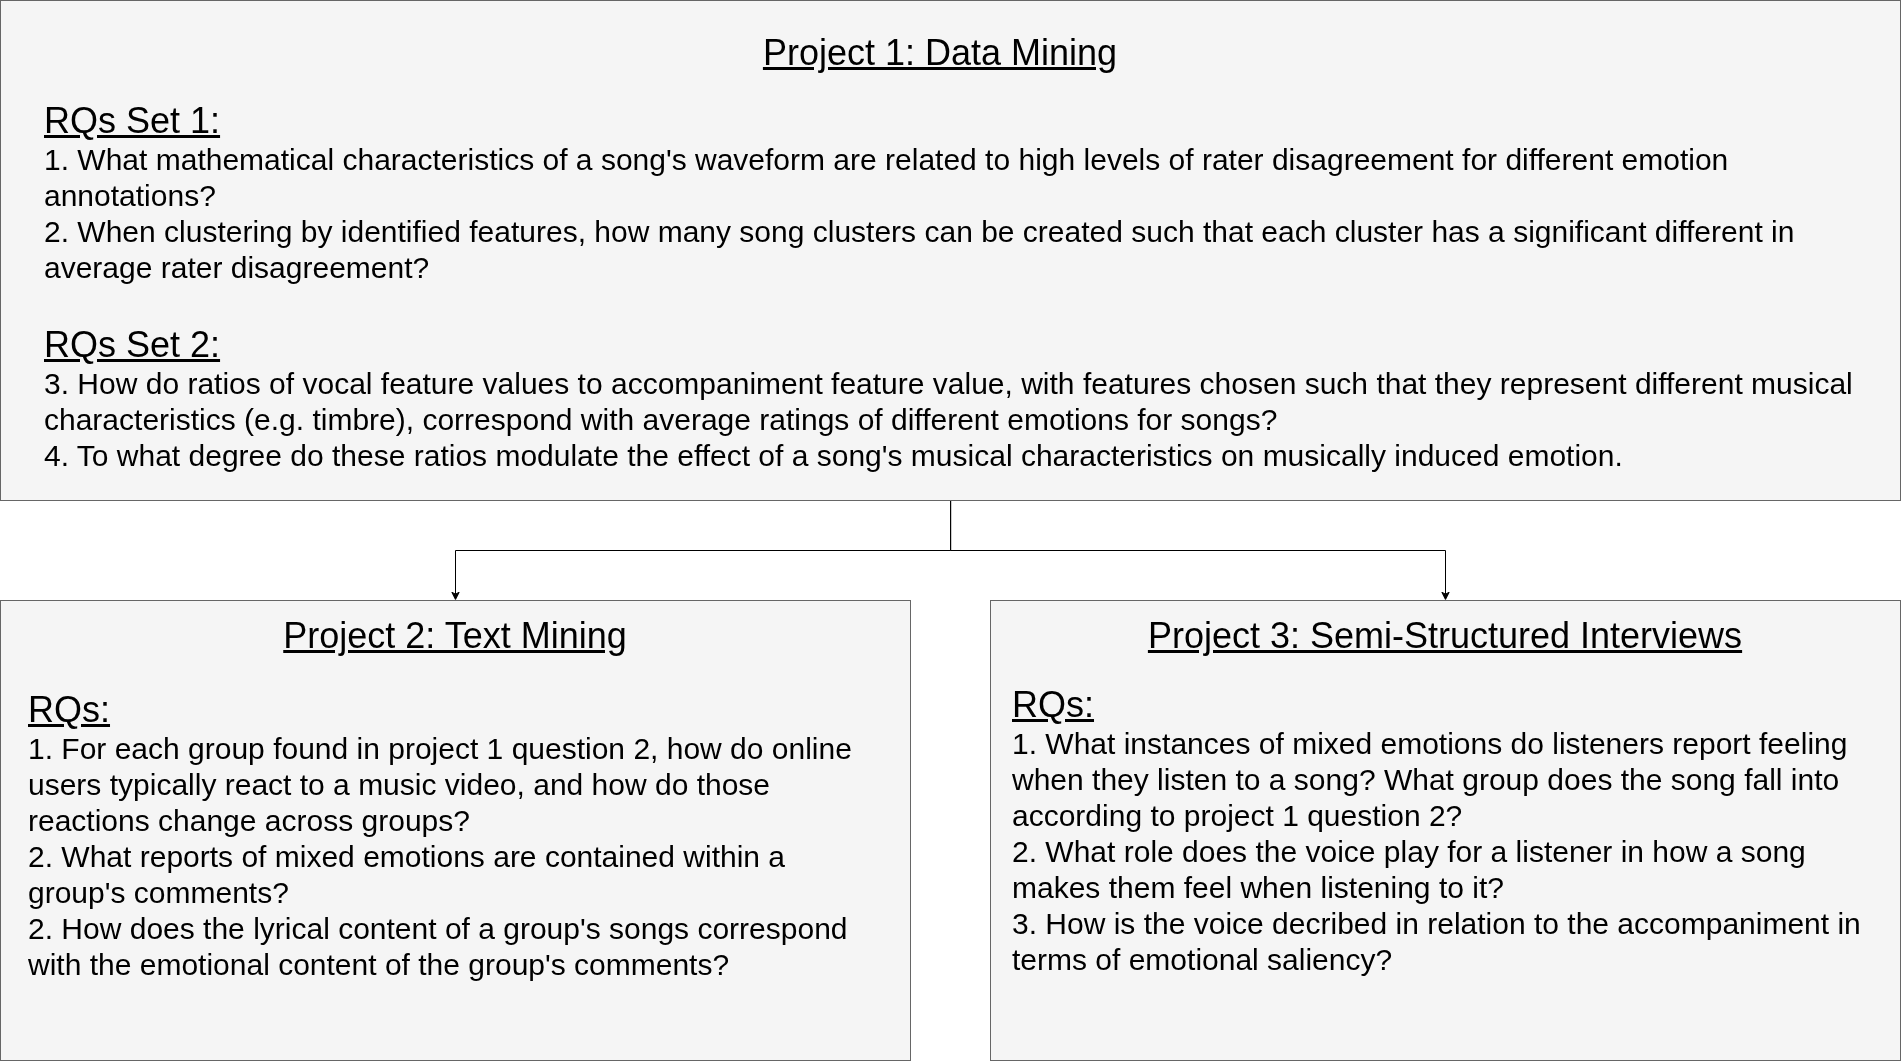

The diagram above was exported from draw.io. Its source (the exported page's mxGraphModel, read from the mxfile embedded in the PNG):
<mxGraphModel dx="3169" dy="1944" grid="1" gridSize="10" guides="1" tooltips="1" connect="1" arrows="1" fold="1" page="1" pageScale="1" pageWidth="1920" pageHeight="1080" math="0" shadow="0">
  <root>
    <mxCell id="0" />
    <mxCell id="1" parent="0" />
    <mxCell id="w2mi_AftQoEsBHkpM7dQ-25" parent="1" style="rounded=0;whiteSpace=wrap;html=1;fillColor=#f5f5f5;fontColor=#333333;strokeColor=#666666;" value="&lt;span style=&quot;color: rgba(0, 0, 0, 0); font-family: monospace; font-size: 0px; text-align: start; text-wrap-mode: nowrap;&quot;&gt;%3CmxGraphModel%3E%3Croot%3E%3CmxCell%20id%3D%220%22%2F%3E%3CmxCell%20id%3D%221%22%20parent%3D%220%22%2F%3E%3CmxCell%20id%3D%222%22%20parent%3D%221%22%20style%3D%22text%3Bhtml%3D1%3BwhiteSpace%3Dwrap%3BstrokeColor%3Dnone%3BfillColor%3Dnone%3Balign%3Dleft%3BverticalAlign%3Dmiddle%3Brounded%3D0%3B%22%20value%3D%22%26lt%3Bfont%20style%3D%26quot%3Bfont-size%3A%2030px%3B%26quot%3B%26gt%3BExperiment%201%3A%26amp%3Bnbsp%3B%26lt%3B%2Ffont%26gt%3B%26lt%3Bdiv%26gt%3B%26lt%3Bfont%20style%3D%26quot%3Bfont-size%3A%2030px%3B%26quot%3B%26gt%3BCreating%20a%20proxy%20for%20vocal%20presence%20in%20a%20song%20by%20training%20a%20model%20to%20predict%20the%20likilihood%20of%20vocals%20in%20a%20mix.%20Can%20this%20liklihood%20or%20%26quot%3Bvocal%20presence%20vector%26quot%3B%20be%20utilized%20in%20predicting%20physiological%20arousal%3F%26quot%3B%26lt%3B%2Ffont%26gt%3B%26lt%3B%2Fdiv%26gt%3B%22%20vertex%3D%221%22%3E%3CmxGeometry%20height%3D%22140%22%20width%3D%22970%22%20x%3D%22130%22%20y%3D%22340%22%20as%3D%22geometry%22%2F%3E%3C%2FmxCell%3E%3C%2Froot%3E%3C%2FmxGraphModel%3E&lt;/span&gt;" vertex="1">
      <mxGeometry height="460" width="910" x="10.000000000000002" y="610" as="geometry" />
    </mxCell>
    <mxCell id="w2mi_AftQoEsBHkpM7dQ-26" parent="1" style="text;html=1;whiteSpace=wrap;strokeColor=none;fillColor=none;align=center;verticalAlign=middle;rounded=0;" value="&lt;span style=&quot;font-size: 36px;&quot;&gt;&lt;u&gt;Project 2: Text Mining&lt;/u&gt;&lt;/span&gt;" vertex="1">
      <mxGeometry height="70" width="597.92" x="166.04" y="610" as="geometry" />
    </mxCell>
    <mxCell id="w2mi_AftQoEsBHkpM7dQ-27" parent="1" style="text;html=1;whiteSpace=wrap;strokeColor=none;fillColor=none;align=left;verticalAlign=middle;rounded=0;" value="&lt;div&gt;&lt;span style=&quot;font-size: 36px;&quot;&gt;&lt;u&gt;RQs:&lt;/u&gt;&lt;/span&gt;&lt;/div&gt;&lt;div&gt;&lt;font style=&quot;font-size: 30px;&quot;&gt;1. For each group found in project 1 question 2, how do online users typically react to a music video, and how do those reactions change across groups?&lt;/font&gt;&lt;/div&gt;&lt;div&gt;&lt;font style=&quot;font-size: 30px;&quot;&gt;2. What reports of mixed emotions are contained within a group's comments?&lt;/font&gt;&lt;/div&gt;&lt;div&gt;&lt;font style=&quot;font-size: 30px;&quot;&gt;2. How does the lyrical content of a group's songs correspond with the emotional content of the group's comments?&lt;/font&gt;&lt;/div&gt;" vertex="1">
      <mxGeometry height="310" width="858.11" x="35.940000000000005" y="690" as="geometry" />
    </mxCell>
    <mxCell id="w2mi_AftQoEsBHkpM7dQ-21" parent="1" style="rounded=0;whiteSpace=wrap;html=1;fillColor=#f5f5f5;fontColor=#333333;strokeColor=#666666;" value="&lt;span style=&quot;color: rgba(0, 0, 0, 0); font-family: monospace; font-size: 0px; text-align: start; text-wrap-mode: nowrap;&quot;&gt;%3CmxGraphModel%3E%3Croot%3E%3CmxCell%20id%3D%220%22%2F%3E%3CmxCell%20id%3D%221%22%20parent%3D%220%22%2F%3E%3CmxCell%20id%3D%222%22%20parent%3D%221%22%20style%3D%22text%3Bhtml%3D1%3BwhiteSpace%3Dwrap%3BstrokeColor%3Dnone%3BfillColor%3Dnone%3Balign%3Dleft%3BverticalAlign%3Dmiddle%3Brounded%3D0%3B%22%20value%3D%22%26lt%3Bfont%20style%3D%26quot%3Bfont-size%3A%2030px%3B%26quot%3B%26gt%3BExperiment%201%3A%26amp%3Bnbsp%3B%26lt%3B%2Ffont%26gt%3B%26lt%3Bdiv%26gt%3B%26lt%3Bfont%20style%3D%26quot%3Bfont-size%3A%2030px%3B%26quot%3B%26gt%3BCreating%20a%20proxy%20for%20vocal%20presence%20in%20a%20song%20by%20training%20a%20model%20to%20predict%20the%20likilihood%20of%20vocals%20in%20a%20mix.%20Can%20this%20liklihood%20or%20%26quot%3Bvocal%20presence%20vector%26quot%3B%20be%20utilized%20in%20predicting%20physiological%20arousal%3F%26quot%3B%26lt%3B%2Ffont%26gt%3B%26lt%3B%2Fdiv%26gt%3B%22%20vertex%3D%221%22%3E%3CmxGeometry%20height%3D%22140%22%20width%3D%22970%22%20x%3D%22130%22%20y%3D%22340%22%20as%3D%22geometry%22%2F%3E%3C%2FmxCell%3E%3C%2Froot%3E%3C%2FmxGraphModel%3E&lt;/span&gt;" vertex="1">
      <mxGeometry height="460" width="910" x="1000" y="610" as="geometry" />
    </mxCell>
    <mxCell id="w2mi_AftQoEsBHkpM7dQ-22" parent="1" style="text;html=1;whiteSpace=wrap;strokeColor=none;fillColor=none;align=center;verticalAlign=middle;rounded=0;" value="&lt;span style=&quot;font-size: 36px;&quot;&gt;&lt;u&gt;Project 3: Semi-Structured Interviews&lt;/u&gt;&lt;/span&gt;" vertex="1">
      <mxGeometry height="70" width="597.92" x="1156.04" y="610" as="geometry" />
    </mxCell>
    <mxCell id="w2mi_AftQoEsBHkpM7dQ-23" parent="1" style="text;html=1;whiteSpace=wrap;strokeColor=none;fillColor=none;align=left;verticalAlign=middle;rounded=0;" value="&lt;div&gt;&lt;span style=&quot;font-size: 36px;&quot;&gt;&lt;u&gt;RQs:&lt;/u&gt;&lt;/span&gt;&lt;/div&gt;&lt;div&gt;&lt;font style=&quot;font-size: 30px;&quot;&gt;1. What instances of mixed emotions do listeners report feeling when they listen to a song? What group does the song fall into according to project 1 question 2?&lt;/font&gt;&lt;/div&gt;&lt;div&gt;&lt;font style=&quot;font-size: 30px;&quot;&gt;2. What role does the voice play for a listener in how a song makes them feel when listening to it?&lt;/font&gt;&lt;/div&gt;&lt;div&gt;&lt;font style=&quot;font-size: 30px;&quot;&gt;3. How is the voice decribed in relation to the accompaniment in terms of emotional saliency?&lt;/font&gt;&lt;/div&gt;" vertex="1">
      <mxGeometry height="360" width="858.11" x="1020" y="660" as="geometry" />
    </mxCell>
    <mxCell id="w2mi_AftQoEsBHkpM7dQ-35" edge="1" parent="1" source="w2mi_AftQoEsBHkpM7dQ-1" style="edgeStyle=orthogonalEdgeStyle;rounded=0;orthogonalLoop=1;jettySize=auto;html=1;entryX=0.5;entryY=0;entryDx=0;entryDy=0;" target="w2mi_AftQoEsBHkpM7dQ-21">
      <mxGeometry relative="1" as="geometry" />
    </mxCell>
    <mxCell id="w2mi_AftQoEsBHkpM7dQ-36" edge="1" parent="1" source="w2mi_AftQoEsBHkpM7dQ-1" style="edgeStyle=orthogonalEdgeStyle;rounded=0;orthogonalLoop=1;jettySize=auto;html=1;entryX=0.5;entryY=0;entryDx=0;entryDy=0;" target="w2mi_AftQoEsBHkpM7dQ-25">
      <mxGeometry relative="1" as="geometry" />
    </mxCell>
    <mxCell id="w2mi_AftQoEsBHkpM7dQ-1" parent="1" style="rounded=0;whiteSpace=wrap;html=1;fillColor=#f5f5f5;fontColor=#333333;strokeColor=#666666;container=0;" value="&lt;span style=&quot;color: rgba(0, 0, 0, 0); font-family: monospace; font-size: 0px; text-align: start; text-wrap-mode: nowrap;&quot;&gt;%3CmxGraphModel%3E%3Croot%3E%3CmxCell%20id%3D%220%22%2F%3E%3CmxCell%20id%3D%221%22%20parent%3D%220%22%2F%3E%3CmxCell%20id%3D%222%22%20parent%3D%221%22%20style%3D%22text%3Bhtml%3D1%3BwhiteSpace%3Dwrap%3BstrokeColor%3Dnone%3BfillColor%3Dnone%3Balign%3Dleft%3BverticalAlign%3Dmiddle%3Brounded%3D0%3B%22%20value%3D%22%26lt%3Bfont%20style%3D%26quot%3Bfont-size%3A%2030px%3B%26quot%3B%26gt%3BExperiment%201%3A%26amp%3Bnbsp%3B%26lt%3B%2Ffont%26gt%3B%26lt%3Bdiv%26gt%3B%26lt%3Bfont%20style%3D%26quot%3Bfont-size%3A%2030px%3B%26quot%3B%26gt%3BCreating%20a%20proxy%20for%20vocal%20presence%20in%20a%20song%20by%20training%20a%20model%20to%20predict%20the%20likilihood%20of%20vocals%20in%20a%20mix.%20Can%20this%20liklihood%20or%20%26quot%3Bvocal%20presence%20vector%26quot%3B%20be%20utilized%20in%20predicting%20physiological%20arousal%3F%26quot%3B%26lt%3B%2Ffont%26gt%3B%26lt%3B%2Fdiv%26gt%3B%22%20vertex%3D%221%22%3E%3CmxGeometry%20height%3D%22140%22%20width%3D%22970%22%20x%3D%22130%22%20y%3D%22340%22%20as%3D%22geometry%22%2F%3E%3C%2FmxCell%3E%3C%2Froot%3E%3C%2FmxGraphModel%3E&lt;/span&gt;" vertex="1">
      <mxGeometry height="500" width="1900" x="10" y="10" as="geometry" />
    </mxCell>
    <mxCell id="w2mi_AftQoEsBHkpM7dQ-5" parent="1" style="text;html=1;whiteSpace=wrap;strokeColor=none;fillColor=none;align=center;verticalAlign=middle;rounded=0;container=0;" value="&lt;span style=&quot;font-size: 36px;&quot;&gt;&lt;u&gt;Project 1: Data Mining&lt;/u&gt;&lt;/span&gt;" vertex="1">
      <mxGeometry height="84.32039999999999" width="360" x="770" y="20" as="geometry" />
    </mxCell>
    <mxCell id="w2mi_AftQoEsBHkpM7dQ-12" parent="1" style="text;html=1;whiteSpace=wrap;strokeColor=none;fillColor=none;align=left;verticalAlign=middle;rounded=0;container=0;" value="&lt;div&gt;&lt;span style=&quot;font-size: 36px;&quot;&gt;&lt;u&gt;RQs Set 1:&lt;/u&gt;&lt;/span&gt;&lt;/div&gt;&lt;div&gt;&lt;font style=&quot;font-size: 30px;&quot;&gt;1. What mathematical characteristics of a song's waveform are related to high levels of rater disagreement for different emotion annotations?&lt;/font&gt;&lt;/div&gt;&lt;div&gt;&lt;font style=&quot;font-size: 30px;&quot;&gt;2. When clustering by identified features, how many song clusters can be created such that each cluster has a significant different in average rater disagreement?&lt;/font&gt;&lt;/div&gt;" vertex="1">
      <mxGeometry height="195" width="1838.11" x="51.89" y="104.32" as="geometry" />
    </mxCell>
    <mxCell id="w2mi_AftQoEsBHkpM7dQ-32" parent="1" style="text;html=1;whiteSpace=wrap;strokeColor=none;fillColor=none;align=left;verticalAlign=middle;rounded=0;" value="&lt;div&gt;&lt;span style=&quot;font-size: 36px;&quot;&gt;&lt;u&gt;RQs Set 2:&lt;/u&gt;&lt;/span&gt;&lt;/div&gt;&lt;div&gt;&lt;span style=&quot;font-size: 30px; background-color: transparent; color: light-dark(rgb(0, 0, 0), rgb(255, 255, 255));&quot;&gt;3. How do ratios of vocal feature values to accompaniment feature value, with features chosen such that they represent different musical characteristics (e.g. timbre), correspond with average ratings of different emotions for songs?&amp;nbsp;&lt;/span&gt;&lt;/div&gt;&lt;div&gt;&lt;font style=&quot;font-size: 30px;&quot;&gt;4. To what degree do these ratios modulate the effect of a song's musical characteristics on musically induced emotion.&lt;/font&gt;&lt;/div&gt;" vertex="1">
      <mxGeometry height="245" width="1848.11" x="51.89" y="285" as="geometry" />
    </mxCell>
  </root>
</mxGraphModel>